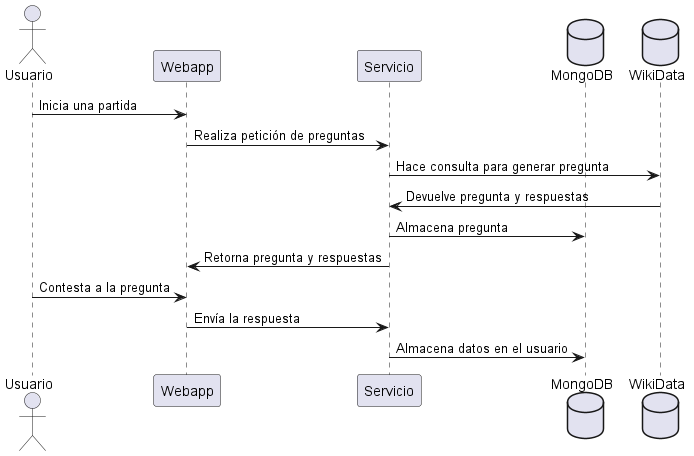

The diagram above was rendered by PlantUML. Its source (embedded in the PNG):
@startuml
actor Usuario
participant  Webapp
participant  Servicio
database MongoDB
database WikiData

Usuario -> Webapp: Inicia una partida
Webapp -> Servicio: Realiza petición de preguntas

Servicio -> WikiData: Hace consulta para generar pregunta
WikiData -> Servicio: Devuelve pregunta y respuestas
Servicio -> MongoDB: Almacena pregunta
Servicio -> Webapp: Retorna pregunta y respuestas
Usuario -> Webapp: Contesta a la pregunta

Webapp -> Servicio: Envía la respuesta
Servicio ->MongoDB: Almacena datos en el usuario
@enduml